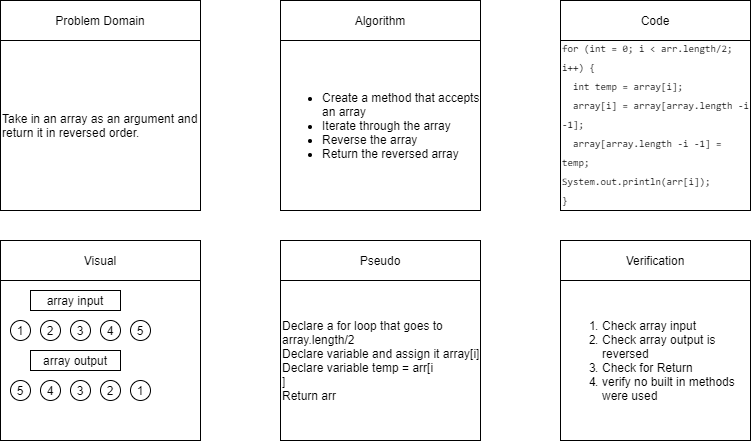

The diagram above was exported from draw.io. Its source (the exported page's mxGraphModel, read from the mxfile embedded in the PNG):
<mxGraphModel dx="1422" dy="705" grid="1" gridSize="10" guides="1" tooltips="1" connect="1" arrows="1" fold="1" page="1" pageScale="1" pageWidth="850" pageHeight="1100" math="0" shadow="0">
  <root>
    <mxCell id="0" />
    <mxCell id="1" parent="0" />
    <mxCell id="D1kIQ1RTVsuNFNUOKCpv-1" value="Problem Domain" style="rounded=0;whiteSpace=wrap;html=1;" parent="1" vertex="1">
      <mxGeometry x="40" y="40" width="200" height="40" as="geometry" />
    </mxCell>
    <mxCell id="D1kIQ1RTVsuNFNUOKCpv-2" value="Algorithm" style="rounded=0;whiteSpace=wrap;html=1;" parent="1" vertex="1">
      <mxGeometry x="320" y="40" width="200" height="40" as="geometry" />
    </mxCell>
    <mxCell id="D1kIQ1RTVsuNFNUOKCpv-3" value="Pseudo" style="rounded=0;whiteSpace=wrap;html=1;" parent="1" vertex="1">
      <mxGeometry x="320" y="280" width="200" height="40" as="geometry" />
    </mxCell>
    <mxCell id="D1kIQ1RTVsuNFNUOKCpv-4" value="Verification" style="rounded=0;whiteSpace=wrap;html=1;" parent="1" vertex="1">
      <mxGeometry x="600" y="280" width="190" height="40" as="geometry" />
    </mxCell>
    <mxCell id="D1kIQ1RTVsuNFNUOKCpv-5" value="Code" style="rounded=0;whiteSpace=wrap;html=1;" parent="1" vertex="1">
      <mxGeometry x="600" y="40" width="190" height="40" as="geometry" />
    </mxCell>
    <mxCell id="D1kIQ1RTVsuNFNUOKCpv-6" value="Visual" style="rounded=0;whiteSpace=wrap;html=1;" parent="1" vertex="1">
      <mxGeometry x="40" y="280" width="200" height="40" as="geometry" />
    </mxCell>
    <mxCell id="D1kIQ1RTVsuNFNUOKCpv-8" value="Take in an array as an argument and return it in reversed order." style="rounded=0;whiteSpace=wrap;html=1;align=left;" parent="1" vertex="1">
      <mxGeometry x="40" y="80" width="200" height="170" as="geometry" />
    </mxCell>
    <mxCell id="D1kIQ1RTVsuNFNUOKCpv-9" value="&lt;ul&gt;&lt;li&gt;Create a method that accepts an array&lt;/li&gt;&lt;li&gt;Iterate through the array&lt;/li&gt;&lt;li&gt;Reverse the array&lt;/li&gt;&lt;li&gt;Return the reversed array&lt;/li&gt;&lt;/ul&gt;" style="rounded=0;whiteSpace=wrap;html=1;align=left;" parent="1" vertex="1">
      <mxGeometry x="320" y="80" width="200" height="170" as="geometry" />
    </mxCell>
    <mxCell id="D1kIQ1RTVsuNFNUOKCpv-10" value="" style="rounded=0;whiteSpace=wrap;html=1;" parent="1" vertex="1">
      <mxGeometry x="40" y="320" width="200" height="160" as="geometry" />
    </mxCell>
    <mxCell id="D1kIQ1RTVsuNFNUOKCpv-11" value="Declare a for loop that goes to array.length/2&lt;br&gt;Declare variable and assign it array[i]&lt;br&gt;Declare variable temp = arr[i&lt;br&gt;]&lt;br&gt;Return arr" style="rounded=0;whiteSpace=wrap;html=1;align=left;" parent="1" vertex="1">
      <mxGeometry x="320" y="320" width="200" height="160" as="geometry" />
    </mxCell>
    <mxCell id="D1kIQ1RTVsuNFNUOKCpv-12" value="&lt;ol&gt;&lt;li&gt;&lt;span&gt;Check array input&lt;/span&gt;&lt;/li&gt;&lt;li&gt;&lt;span&gt;Check array output is reversed&lt;/span&gt;&lt;/li&gt;&lt;li&gt;&lt;span&gt;Check for Return&lt;/span&gt;&lt;/li&gt;&lt;li&gt;&lt;span&gt;verify no built in methods were used&lt;/span&gt;&lt;/li&gt;&lt;/ol&gt;" style="rounded=0;whiteSpace=wrap;html=1;align=left;" parent="1" vertex="1">
      <mxGeometry x="600" y="320" width="190" height="160" as="geometry" />
    </mxCell>
    <mxCell id="D1kIQ1RTVsuNFNUOKCpv-13" value="&lt;div style=&quot;font-family: &amp;#34;consolas&amp;#34; , &amp;#34;courier new&amp;#34; , monospace ; line-height: 19px&quot;&gt;&lt;div style=&quot;line-height: 19px ; font-size: 10px&quot;&gt;&lt;div style=&quot;line-height: 19px&quot;&gt;&lt;div style=&quot;line-height: 19px&quot;&gt;&lt;font style=&quot;font-size: 10px ; background-color: rgb(255 , 255 , 255)&quot;&gt;for (int = 0; i &amp;lt; arr.length/2; i++) {&lt;/font&gt;&lt;/div&gt;&lt;div style=&quot;line-height: 19px&quot;&gt;&lt;font style=&quot;background-color: rgb(255 , 255 , 255) ; font-size: 10px&quot;&gt;&amp;nbsp; int temp = array[i];&lt;/font&gt;&lt;/div&gt;&lt;div style=&quot;line-height: 19px&quot;&gt;&lt;font style=&quot;background-color: rgb(255 , 255 , 255) ; font-size: 10px&quot;&gt;&amp;nbsp; array[i] = array[array.length -i -1];&lt;/font&gt;&lt;/div&gt;&lt;div style=&quot;line-height: 19px&quot;&gt;&lt;font style=&quot;background-color: rgb(255 , 255 , 255) ; font-size: 10px&quot;&gt;&amp;nbsp; array[array.length -i -1] = temp;&lt;/font&gt;&lt;/div&gt;&lt;div style=&quot;line-height: 19px&quot;&gt;&lt;font style=&quot;background-color: rgb(255 , 255 , 255) ; font-size: 10px&quot;&gt;System.out.println(arr[i]);&lt;/font&gt;&lt;/div&gt;&lt;div style=&quot;line-height: 19px&quot;&gt;&lt;font style=&quot;background-color: rgb(255 , 255 , 255) ; font-size: 10px&quot;&gt;}&lt;/font&gt;&lt;/div&gt;&lt;/div&gt;&lt;/div&gt;&lt;/div&gt;" style="rounded=0;whiteSpace=wrap;html=1;align=left;" parent="1" vertex="1">
      <mxGeometry x="600" y="80" width="190" height="170" as="geometry" />
    </mxCell>
    <mxCell id="D1kIQ1RTVsuNFNUOKCpv-18" value="1" style="ellipse;whiteSpace=wrap;html=1;aspect=fixed;" parent="1" vertex="1">
      <mxGeometry x="50" y="360" width="20" height="20" as="geometry" />
    </mxCell>
    <mxCell id="D1kIQ1RTVsuNFNUOKCpv-19" value="2" style="ellipse;whiteSpace=wrap;html=1;aspect=fixed;" parent="1" vertex="1">
      <mxGeometry x="80" y="360" width="20" height="20" as="geometry" />
    </mxCell>
    <mxCell id="D1kIQ1RTVsuNFNUOKCpv-20" value="4" style="ellipse;whiteSpace=wrap;html=1;aspect=fixed;" parent="1" vertex="1">
      <mxGeometry x="80" y="420" width="20" height="20" as="geometry" />
    </mxCell>
    <mxCell id="D1kIQ1RTVsuNFNUOKCpv-21" value="5" style="ellipse;whiteSpace=wrap;html=1;aspect=fixed;" parent="1" vertex="1">
      <mxGeometry x="50" y="420" width="20" height="20" as="geometry" />
    </mxCell>
    <mxCell id="D1kIQ1RTVsuNFNUOKCpv-22" value="3" style="ellipse;whiteSpace=wrap;html=1;aspect=fixed;" parent="1" vertex="1">
      <mxGeometry x="110" y="360" width="20" height="20" as="geometry" />
    </mxCell>
    <mxCell id="D1kIQ1RTVsuNFNUOKCpv-24" value="5" style="ellipse;whiteSpace=wrap;html=1;aspect=fixed;" parent="1" vertex="1">
      <mxGeometry x="170" y="360" width="20" height="20" as="geometry" />
    </mxCell>
    <mxCell id="D1kIQ1RTVsuNFNUOKCpv-25" value="4" style="ellipse;whiteSpace=wrap;html=1;aspect=fixed;" parent="1" vertex="1">
      <mxGeometry x="140" y="360" width="20" height="20" as="geometry" />
    </mxCell>
    <mxCell id="D1kIQ1RTVsuNFNUOKCpv-26" value="1" style="ellipse;whiteSpace=wrap;html=1;aspect=fixed;" parent="1" vertex="1">
      <mxGeometry x="170" y="420" width="20" height="20" as="geometry" />
    </mxCell>
    <mxCell id="D1kIQ1RTVsuNFNUOKCpv-27" value="2" style="ellipse;whiteSpace=wrap;html=1;aspect=fixed;" parent="1" vertex="1">
      <mxGeometry x="140" y="420" width="20" height="20" as="geometry" />
    </mxCell>
    <mxCell id="D1kIQ1RTVsuNFNUOKCpv-28" value="3" style="ellipse;whiteSpace=wrap;html=1;aspect=fixed;" parent="1" vertex="1">
      <mxGeometry x="110" y="420" width="20" height="20" as="geometry" />
    </mxCell>
    <mxCell id="D1kIQ1RTVsuNFNUOKCpv-29" value="array input" style="rounded=0;whiteSpace=wrap;html=1;" parent="1" vertex="1">
      <mxGeometry x="70" y="330" width="90" height="20" as="geometry" />
    </mxCell>
    <mxCell id="D1kIQ1RTVsuNFNUOKCpv-31" value="array output" style="rounded=0;whiteSpace=wrap;html=1;" parent="1" vertex="1">
      <mxGeometry x="70" y="390" width="90" height="20" as="geometry" />
    </mxCell>
  </root>
</mxGraphModel>